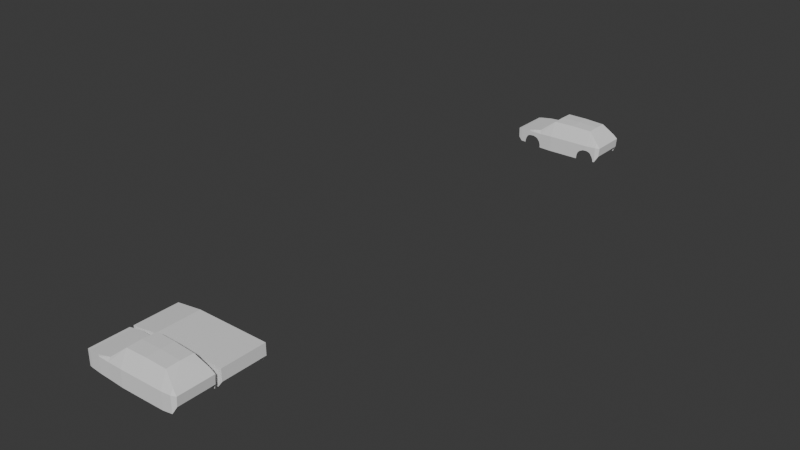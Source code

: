 # Source: Golf.blend  (saved by Blender 4.4.32; exported with 4.5.12 LTS)
import bpy
from mathutils import Matrix  # noqa: F401  (used for matrix-valued properties, if any)

bpy.ops.wm.read_factory_settings(use_empty=True)
scene = bpy.context.scene
scene.name = 'Scene'

# ---- collections
col_collection = bpy.data.collections.new('Collection'); scene.collection.children.link(col_collection)

# ---- world
world_world = bpy.data.worlds.new('World'); scene.world = world_world
world_world.use_nodes = True; world_world.node_tree.nodes.clear()
_N = world_world.node_tree.nodes; _L = world_world.node_tree.links
n0 = _N.new('ShaderNodeOutputWorld'); n0.name = 'World Output'; n0.location = (300, 300)
n1 = _N.new('ShaderNodeBackground'); n1.name = 'Background'; n1.location = (10, 300)
n1.inputs[0].default_value = (0.05088, 0.05088, 0.05088, 1.0)
_L.new(n1.outputs[0], n0.inputs[0])
n0.is_active_output = True
world_world.color = (0.05088, 0.05088, 0.05088)
world_world.sun_shadow_jitter_overblur = 0.0

# ---- meshes
me_cube_005 = bpy.data.meshes.new('Cube.005')
me_cube_005.from_pydata([(-15.19, 3.0, -0.8239), (-15.22, 3.0, 0.7538), (0.05118, 2.762, -0.4433), (0.1759, 2.762, 1.001), (-15.19, 0.0, -0.8239), (-15.22, -6.613e-09, 0.7538), (0.05118, 0.0, -0.4433), (0.1759, 0.0, 1.001), (-11.1, 2.893, 1.353), (-11.1, 0.0, 1.353), (-8.779, 2.162, 3.217), (-8.779, 0.0, 3.28), (-8.779, 3.351, -1.611), (-2.214, 1.992, 3.161), (-2.214, -7.619e-09, 3.224), (-0.4991, 2.607, 1.682), (-0.4991, 0.0, 1.682), (-0.4991, 3.079, -1.441), (-5.413, 3.272, -1.611), (-5.53, 2.083, 3.269), (-5.53, -3.77e-09, 3.332), (-14.68, 3.079, -1.383), (-14.68, 3.079, 0.8533), (-14.68, 0.0, 0.8533), (-12.95, 3.204, 1.094), (-12.95, 0.0, 1.094), (-10.83, 3.261, 0.838), (-8.779, 3.351, 0.9548), (-1.991, 3.181, 0.9514), (-0.4991, 3.079, 1.018), (-5.42, 3.272, 0.9579), (-12.95, 3.204, 0.8224), (-14.07, 3.136, -1.389), (-13.89, 3.136, 0.8391), (-10.83, 3.261, 0.3639), (-8.779, 3.351, 0.4581), (-2.014, 3.181, 0.5047), (-0.4991, 3.079, 0.5418), (-5.418, 3.272, 0.4606), (-12.95, 3.204, 0.397), (-15.23, 0.0, 0.4881), (0.1518, 2.762, 0.7216), (0.1518, 0.0, 0.7216), (-15.23, 3.0, 0.4881), (-14.68, 3.079, 0.4204), (-13.89, 3.136, 0.4097), (-10.58, 3.261, -1.19), (-8.779, 3.351, -1.17), (-0.4991, 3.079, -1.018), (-5.414, 3.272, -1.169), (-15.2, 0.0, -0.544), (0.07264, 2.762, -0.1948), (0.07264, 0.0, -0.1948), (-15.2, 3.0, -0.544), (-14.68, 3.079, -0.9983), (-14.04, 3.136, -0.9704), (-10.83, 3.261, -0.08381), (-8.779, 3.351, -0.01099), (-2.017, 3.181, 0.1601), (-0.4991, 3.079, 0.0923), (-5.417, 3.272, -0.00905), (-12.95, 3.204, 0.1053), (-15.22, 0.0, 0.1907), (0.129, 2.762, 0.4576), (0.129, 0.0, 0.4576), (-15.22, 3.0, 0.1907), (-14.68, 3.079, 0.01164), (-13.92, 3.136, -0.1006), (-11.6, 2.977, 1.283), (-11.6, 0.0, 1.283), (-10.9, 3.245, -1.61), (-11.4, 3.245, 0.8338), (-11.4, 3.245, 0.3729), (-10.89, 3.245, -1.193), (-11.48, 3.245, -0.06523), (-12.28, 3.091, 1.188), (-12.28, 0.0, 1.188), (-12.18, 3.224, 0.828), (-12.18, 3.224, 0.4853), (-12.18, 3.224, 0.1699), (-10.67, 3.261, -0.6506), (-8.779, 3.351, -0.6048), (-0.4991, 3.079, -0.4767), (-5.415, 3.272, -0.6035), (-15.21, 0.0, -0.1857), (0.1001, 2.762, 0.1233), (0.1001, 0.0, 0.1233), (-15.21, 3.0, -0.1857), (-14.68, 3.079, -0.5058), (-14.03, 3.136, -0.5274), (-11.04, 3.245, -0.6475), (-13.74, 3.147, 0.9837), (-13.74, 0.0, 0.9837), (-13.38, 3.173, 0.8301), (-13.8, 3.173, -1.371), (-13.46, 3.173, 0.2479), (-13.78, 3.173, -1.05), (-13.36, 3.173, -0.08026), (-13.63, 3.173, -0.5179), (-3.955, 2.04, 3.217), (-3.955, -5.599e-09, 3.28), (-3.78, 3.229, -1.611), (-3.79, 3.229, 0.9548), (-3.788, 3.229, 0.4581), (-3.768, 3.229, -1.238), (-3.54, 3.229, -0.4576), (-3.706, 3.229, -0.8737), (-3.446, 2.026, 3.201), (-3.446, -6.189e-09, 3.264), (-3.265, 3.215, 0.9538), (-3.213, 3.215, 0.2902), (-3.251, 3.215, -0.1529), (-2.838, 2.009, 3.181), (-2.838, -6.895e-09, 3.244), (-2.635, 3.198, 0.9526), (-2.633, 3.198, 0.4563), (-2.635, 3.198, 0.1335), (-1.609, 2.209, 2.638), (-1.609, -4.928e-09, 2.679), (-1.464, 3.145, 0.9748), (-1.462, 3.145, 0.4859), (-1.574, 3.145, 0.02866), (-0.5021, 3.079, 0.5416), (-0.809, 3.096, -1.076), (-0.7509, 3.096, 0.07444), (-0.9691, 3.096, -0.6764), (-0.7494, 3.096, -1.47), (-1.193, 2.358, 2.28), (-1.193, -3.084e-09, 2.306), (-1.103, 3.12, 0.9909), (-1.151, 3.12, 0.3967), (-1.292, 3.12, -0.1691), (-1.136, 3.12, -0.4242), (-4.169, 3.24, -0.8005), (-3.643, 3.229, -0.07864), (-4.18, 3.24, -1.221), (-3.863, 3.236, -0.3805), (-4.19, 3.24, -1.611), (-10.6, 3.261, -1.611)], [], [(29, 15, 3), (22, 1, 5, 23), (10, 8, 9, 11), (71, 68, 8, 26), (19, 10, 11, 20), (26, 8, 10, 27), (117, 13, 14, 118), (114, 112, 13, 28), (3, 15, 16, 7), (27, 10, 19, 30), (99, 19, 20, 100), (91, 22, 23, 92), (75, 24, 25, 76), (91, 24, 31, 93), (95, 93, 31, 39), (43, 1, 22, 44), (35, 27, 30, 38), (122, 29, 37), (115, 114, 28, 36), (34, 26, 27, 35), (72, 71, 26, 34), (41, 3, 7, 42), (37, 29, 3, 41), (40, 5, 1, 43), (44, 22, 33, 45), (66, 44, 45, 67), (62, 40, 43, 65), (59, 37, 41, 63), (63, 41, 42, 64), (74, 72, 56), (56, 34, 35, 57), (116, 115, 36, 58), (124, 122, 37, 59), (57, 35, 38, 60), (65, 43, 44, 66), (97, 95, 39, 61), (0, 53, 54, 21), (12, 47, 49, 18), (126, 123, 48, 17), (70, 73, 46, 138), (2, 51, 52, 6), (17, 48, 51, 2), (4, 50, 53, 0), (21, 54, 55, 32), (87, 65, 66, 88), (81, 57, 60, 83), (125, 124, 82), (33, 91, 93), (90, 56, 80), (85, 63, 64, 86), (82, 59, 63, 85), (84, 62, 65, 87), (88, 66, 67, 89), (79, 78, 72, 74), (78, 77, 71, 72), (8, 68, 69, 9), (77, 75, 68, 71), (31, 24, 75, 77), (39, 31, 77, 78), (61, 39, 78, 79), (68, 75, 76, 69), (54, 88, 89, 55), (50, 84, 87, 53), (48, 82, 85, 51), (51, 85, 86, 52), (73, 90, 80, 46), (95, 67, 45), (123, 125, 82, 48), (47, 81, 83, 49), (53, 87, 88, 54), (55, 89, 98, 96), (89, 67, 97, 98), (32, 55, 96, 94), (67, 95, 97), (45, 33, 93, 95), (22, 91, 33), (24, 91, 92, 25), (49, 83, 133, 135), (83, 60, 136, 133), (18, 49, 135, 137), (60, 38, 103, 134, 136), (38, 30, 102, 103), (107, 99, 100, 108), (30, 19, 99, 102), (112, 107, 108, 113), (105, 134, 110, 111), (103, 102, 109, 110), (102, 99, 107, 109), (13, 112, 113, 14), (111, 110, 115, 116), (110, 109, 114, 115), (109, 107, 112, 114), (58, 36, 120, 121), (36, 28, 119, 120), (28, 13, 117, 119), (127, 117, 118, 128), (132, 131, 124, 125), (131, 130, 124), (130, 129, 29, 122), (129, 127, 15, 29), (119, 117, 127, 129), (120, 119, 129, 130), (121, 120, 130, 131), (15, 127, 128, 16), (124, 130, 122), (82, 124, 59), (136, 134, 105), (110, 134, 103), (135, 133, 106, 104), (133, 136, 105, 106), (137, 135, 104, 101), (56, 90, 74), (56, 72, 34), (80, 56, 57, 81), (46, 80, 81, 47), (138, 46, 47, 12)])
_uv = me_cube_005.uv_layers.new(name='UVMap')
_uv.uv.foreach_set('vector', [0.3901, 0.4862, 0.625, 0.4862, 0.3901, 0.5, 0.8659, 0.5, 0.875, 0.5, 0.875, 0.625, 0.8659, 0.625, 0.7707, 0.5, 0.8082, 0.5, 0.8082, 0.625, 0.7707, 0.625, 0.3901, 0.3088, 0.625, 0.3088, 0.625, 0.3168, 0.3901, 0.3168, 0.7164, 0.5, 0.7707, 0.5, 0.7707, 0.625, 0.7164, 0.625, 0.3901, 0.3168, 0.625, 0.3168, 0.625, 0.3543, 0.3901, 0.3543, 0.6532, 0.5, 0.661, 0.5, 0.661, 0.625, 0.6532, 0.625, 0.3901, 0.4536, 0.625, 0.4536, 0.625, 0.464, 0.3901, 0.464, 0.625, 0.5, 0.6388, 0.5, 0.6388, 0.625, 0.625, 0.625, 0.3901, 0.3543, 0.625, 0.3543, 0.625, 0.4086, 0.3901, 0.4086, 0.6901, 0.5, 0.7164, 0.5, 0.7164, 0.625, 0.6901, 0.625, 0.8508, 0.5, 0.8659, 0.5, 0.8659, 0.625, 0.8508, 0.625, 0.8272, 0.5, 0.838, 0.5, 0.838, 0.625, 0.8272, 0.625, 0.625, 0.2742, 0.625, 0.287, 0.3901, 0.287, 0.4487, 0.28, 0.3872, 0.28, 0.3901, 0.28, 0.3901, 0.287, 0.3872, 0.287, 0.3872, 0.25, 0.3901, 0.25, 0.3901, 0.2591, 0.3872, 0.2591, 0.3872, 0.3543, 0.3901, 0.3543, 0.3901, 0.4086, 0.3872, 0.4086, 0.3872, 0.4861, 0.3901, 0.4862, 0.3872, 0.4862, 0.3872, 0.4536, 0.3901, 0.4536, 0.3901, 0.464, 0.3872, 0.464, 0.3872, 0.3168, 0.3901, 0.3168, 0.3901, 0.3543, 0.3872, 0.3543, 0.3872, 0.3088, 0.3901, 0.3088, 0.3901, 0.3168, 0.3872, 0.3168, 0.3872, 0.5, 0.3901, 0.5, 0.3901, 0.625, 0.3872, 0.625, 0.3872, 0.4862, 0.3901, 0.4862, 0.3901, 0.5, 0.3872, 0.5, 0.3872, 0.125, 0.3901, 0.125, 0.3901, 0.25, 0.3872, 0.25, 0.3872, 0.2591, 0.3901, 0.2591, 0.3901, 0.2718, 0.3872, 0.2718, 0.3844, 0.2591, 0.3872, 0.2591, 0.3872, 0.2718, 0.3844, 0.2718, 0.3844, 0.125, 0.3872, 0.125, 0.3872, 0.25, 0.3844, 0.25, 0.3844, 0.4862, 0.3872, 0.4862, 0.3872, 0.5, 0.3844, 0.5, 0.3844, 0.5, 0.3872, 0.5, 0.3872, 0.625, 0.3844, 0.625, 0.3844, 0.3088, 0.3872, 0.3088, 0.3844, 0.3168, 0.3844, 0.3168, 0.3872, 0.3168, 0.3872, 0.3543, 0.3844, 0.3543, 0.3844, 0.4536, 0.3872, 0.4536, 0.3872, 0.464, 0.3844, 0.464, 0.3844, 0.4824, 0.3872, 0.4861, 0.3872, 0.4862, 0.3844, 0.4862, 0.3844, 0.3543, 0.3872, 0.3543, 0.3872, 0.4086, 0.3844, 0.4086, 0.3844, 0.25, 0.3872, 0.25, 0.3872, 0.2591, 0.3844, 0.2591, 0.3844, 0.28, 0.3872, 0.28, 0.3872, 0.287, 0.3844, 0.287, 0.375, 0.25, 0.3776, 0.25, 0.3776, 0.2591, 0.375, 0.2591, 0.375, 0.3543, 0.3776, 0.3543, 0.3776, 0.4086, 0.375, 0.4086, 0.375, 0.4824, 0.3776, 0.4824, 0.3776, 0.4862, 0.375, 0.4862, 0.375, 0.3088, 0.3776, 0.3088, 0.3776, 0.3168, 0.375, 0.3169, 0.375, 0.5, 0.3776, 0.5, 0.3776, 0.625, 0.375, 0.625, 0.375, 0.4862, 0.3776, 0.4862, 0.3776, 0.5, 0.375, 0.5, 0.375, 0.125, 0.3776, 0.125, 0.3776, 0.25, 0.375, 0.25, 0.375, 0.2591, 0.3776, 0.2591, 0.3776, 0.2718, 0.375, 0.2718, 0.3809, 0.25, 0.3844, 0.25, 0.3844, 0.2591, 0.3809, 0.2591, 0.3809, 0.3543, 0.3844, 0.3543, 0.3844, 0.4086, 0.3809, 0.4086, 0.3809, 0.4824, 0.3844, 0.4824, 0.3809, 0.4862, 0.5176, 0.2718, 0.625, 0.2742, 0.4487, 0.28, 0.3809, 0.3088, 0.3844, 0.3168, 0.3809, 0.3168, 0.3809, 0.5, 0.3844, 0.5, 0.3844, 0.625, 0.3809, 0.625, 0.3809, 0.4862, 0.3844, 0.4862, 0.3844, 0.5, 0.3809, 0.5, 0.3809, 0.125, 0.3844, 0.125, 0.3844, 0.25, 0.3809, 0.25, 0.3809, 0.2591, 0.3844, 0.2591, 0.3844, 0.2718, 0.3809, 0.2718, 0.3844, 0.2978, 0.3872, 0.2978, 0.3872, 0.3088, 0.3844, 0.3088, 0.3872, 0.2978, 0.3901, 0.2978, 0.3901, 0.3088, 0.3872, 0.3088, 0.8082, 0.5, 0.8162, 0.5, 0.8162, 0.625, 0.8082, 0.625, 0.3901, 0.2978, 0.625, 0.2978, 0.625, 0.3088, 0.3901, 0.3088, 0.3901, 0.287, 0.625, 0.287, 0.625, 0.2978, 0.3901, 0.2978, 0.3872, 0.287, 0.3901, 0.287, 0.3901, 0.2978, 0.3872, 0.2978, 0.3844, 0.287, 0.3872, 0.287, 0.3872, 0.2978, 0.3844, 0.2978, 0.8162, 0.5, 0.8272, 0.5, 0.8272, 0.625, 0.8162, 0.625, 0.3776, 0.2591, 0.3809, 0.2591, 0.3809, 0.2718, 0.3776, 0.2718, 0.3776, 0.125, 0.3809, 0.125, 0.3809, 0.25, 0.3776, 0.25, 0.3776, 0.4862, 0.3809, 0.4862, 0.3809, 0.5, 0.3776, 0.5, 0.3776, 0.5, 0.3809, 0.5, 0.3809, 0.625, 0.3776, 0.625, 0.3776, 0.3088, 0.3809, 0.3088, 0.3809, 0.3168, 0.3776, 0.3168, 0.3872, 0.28, 0.3844, 0.2718, 0.3872, 0.2718, 0.3776, 0.4824, 0.3809, 0.4824, 0.3809, 0.4862, 0.3776, 0.4862, 0.3776, 0.3543, 0.3809, 0.3543, 0.3809, 0.4086, 0.3776, 0.4086, 0.3776, 0.25, 0.3809, 0.25, 0.3809, 0.2591, 0.3776, 0.2591, 0.3776, 0.2718, 0.3809, 0.2718, 0.3809, 0.28, 0.3776, 0.28, 0.3809, 0.2718, 0.3844, 0.2718, 0.3844, 0.28, 0.3809, 0.28, 0.375, 0.2718, 0.3776, 0.2718, 0.3776, 0.28, 0.375, 0.28, 0.3844, 0.2718, 0.3872, 0.28, 0.3844, 0.28, 0.3872, 0.2718, 0.3901, 0.2718, 0.3901, 0.28, 0.3872, 0.28, 0.625, 0.2591, 0.625, 0.2742, 0.5176, 0.2718, 0.838, 0.5, 0.8508, 0.5, 0.8508, 0.625, 0.838, 0.625, 0.3776, 0.4086, 0.3809, 0.4086, 0.3809, 0.4278, 0.3776, 0.4283, 0.3809, 0.4086, 0.3844, 0.4086, 0.3844, 0.4304, 0.3809, 0.4278, 0.375, 0.4086, 0.3776, 0.4086, 0.3776, 0.4283, 0.375, 0.4283, 0.3844, 0.4086, 0.3872, 0.4086, 0.3872, 0.4349, 0.3856, 0.4349, 0.3844, 0.4304, 0.3872, 0.4086, 0.3901, 0.4086, 0.3901, 0.4349, 0.3872, 0.4349, 0.6816, 0.5, 0.6901, 0.5, 0.6901, 0.625, 0.6816, 0.625, 0.3901, 0.4086, 0.625, 0.4086, 0.625, 0.4349, 0.3901, 0.4349, 0.6714, 0.5, 0.6816, 0.5, 0.6816, 0.625, 0.6714, 0.625, 0.3844, 0.4349, 0.3856, 0.4349, 0.3872, 0.4434, 0.3844, 0.4434, 0.3872, 0.4349, 0.3901, 0.4349, 0.3901, 0.4434, 0.3872, 0.4434, 0.3901, 0.4349, 0.625, 0.4349, 0.625, 0.4434, 0.3901, 0.4434, 0.661, 0.5, 0.6714, 0.5, 0.6714, 0.625, 0.661, 0.625, 0.3844, 0.4434, 0.3872, 0.4434, 0.3872, 0.4536, 0.3844, 0.4536, 0.3872, 0.4434, 0.3901, 0.4434, 0.3901, 0.4536, 0.3872, 0.4536, 0.3901, 0.4434, 0.625, 0.4434, 0.625, 0.4536, 0.3901, 0.4536, 0.3844, 0.464, 0.3872, 0.464, 0.3872, 0.4718, 0.3844, 0.4718, 0.3872, 0.464, 0.3901, 0.464, 0.3901, 0.4718, 0.3872, 0.4718, 0.3901, 0.464, 0.625, 0.464, 0.625, 0.4718, 0.3901, 0.4718, 0.6478, 0.5, 0.6532, 0.5, 0.6532, 0.625, 0.6478, 0.625, 0.3809, 0.4772, 0.3844, 0.4772, 0.3844, 0.4824, 0.3809, 0.4824, 0.3844, 0.4772, 0.3872, 0.4772, 0.3844, 0.4824, 0.3872, 0.4772, 0.3901, 0.4772, 0.3901, 0.4862, 0.3872, 0.4861, 0.3901, 0.4772, 0.625, 0.4772, 0.625, 0.4862, 0.3901, 0.4862, 0.3901, 0.4718, 0.625, 0.4718, 0.625, 0.4772, 0.3901, 0.4772, 0.3872, 0.4718, 0.3901, 0.4718, 0.3901, 0.4772, 0.3872, 0.4772, 0.3844, 0.4718, 0.3872, 0.4718, 0.3872, 0.4772, 0.3844, 0.4772, 0.6388, 0.5, 0.6478, 0.5, 0.6478, 0.625, 0.6388, 0.625, 0.3844, 0.4824, 0.3872, 0.4772, 0.3872, 0.4861, 0.3809, 0.4862, 0.3844, 0.4824, 0.3844, 0.4862, 0.3844, 0.4304, 0.3856, 0.4349, 0.3844, 0.4349, 0.3872, 0.4434, 0.3856, 0.4349, 0.3872, 0.4349, 0.3776, 0.4283, 0.3809, 0.4278, 0.3809, 0.4349, 0.3776, 0.4349, 0.3809, 0.4278, 0.3844, 0.4304, 0.3844, 0.4349, 0.3809, 0.4349, 0.375, 0.4283, 0.3776, 0.4283, 0.3776, 0.4349, 0.375, 0.4349, 0.3844, 0.3168, 0.3809, 0.3088, 0.3844, 0.3088, 0.3844, 0.3168, 0.3872, 0.3088, 0.3872, 0.3168, 0.3809, 0.3168, 0.3844, 0.3168, 0.3844, 0.3543, 0.3809, 0.3543, 0.3776, 0.3168, 0.3809, 0.3168, 0.3809, 0.3543, 0.3776, 0.3543, 0.375, 0.3169, 0.3776, 0.3168, 0.3776, 0.3543, 0.375, 0.3543])
me_cube_005.update()
me_cube_007 = bpy.data.meshes.new('Cube.007')
me_cube_007.from_pydata([(-15.24, 3.442, -1.611), (-15.24, 3.442, 0.7744), (0.2553, 3.442, -0.4433), (0.2553, 3.442, 1.353), (-15.24, 0.0, -1.611), (-15.24, 0.0, 0.7744), (0.2553, 0.0, -0.4433), (0.2553, 0.0, 1.353), (-11.1, 3.442, -1.611), (-11.1, 3.442, 1.353), (-11.1, 0.0, 1.353), (-8.779, 3.442, 1.353), (-8.779, 0.0, 1.353), (-8.779, 3.442, -1.611), (-1.976, 3.442, 1.353), (-1.976, 0.0, 1.353), (-1.976, 3.442, -1.611), (-0.4991, 3.442, 1.353), (-0.4991, 0.0, 1.353), (-0.4991, 3.442, -1.441)], [], [(4, 5, 1, 0), (19, 17, 3, 2), (9, 1, 5, 10), (2, 3, 7, 6), (11, 9, 10, 12), (0, 1, 9, 8), (14, 11, 12, 15), (8, 9, 11, 13), (17, 14, 15, 18), (13, 11, 14, 16), (3, 17, 18, 7), (16, 14, 17, 19)])
_uv = me_cube_007.uv_layers.new(name='UVMap')
_uv.uv.foreach_set('vector', [0.375, 0.125, 0.625, 0.125, 0.625, 0.25, 0.375, 0.25, 0.375, 0.4862, 0.625, 0.4862, 0.625, 0.5, 0.375, 0.5, 0.8082, 0.5, 0.875, 0.5, 0.875, 0.625, 0.8082, 0.625, 0.375, 0.5, 0.625, 0.5, 0.625, 0.625, 0.375, 0.625, 0.7707, 0.5, 0.8082, 0.5, 0.8082, 0.625, 0.7707, 0.625, 0.375, 0.25, 0.625, 0.25, 0.625, 0.3168, 0.375, 0.3168, 0.661, 0.5, 0.7707, 0.5, 0.7707, 0.625, 0.661, 0.625, 0.375, 0.3168, 0.625, 0.3168, 0.625, 0.3543, 0.375, 0.3543, 0.6388, 0.5, 0.661, 0.5, 0.661, 0.625, 0.6388, 0.625, 0.375, 0.3543, 0.625, 0.3543, 0.625, 0.464, 0.375, 0.464, 0.625, 0.5, 0.6388, 0.5, 0.6388, 0.625, 0.625, 0.625, 0.375, 0.464, 0.625, 0.464, 0.625, 0.4862, 0.375, 0.4862])
me_cube_007.update()
me_cube_008 = bpy.data.meshes.new('Cube.008')
me_cube_008.from_pydata([(-15.24, 3.0, -1.611), (-15.24, 3.0, 0.803), (0.05118, 2.762, -0.4433), (0.1759, 2.762, 1.001), (-15.24, 0.0, -1.611), (-15.24, 0.0, 0.803), (0.05118, 0.0, -0.4433), (0.1759, 0.0, 1.001), (-11.1, 3.261, -1.611), (-11.1, 2.893, 1.353), (-11.1, 0.0, 1.353), (-8.779, 2.162, 3.217), (-8.779, 0.0, 3.28), (-8.779, 3.351, -1.611), (-2.214, 1.992, 3.161), (-2.214, -7.619e-09, 3.224), (-1.976, 3.181, -1.611), (-0.4991, 2.607, 1.682), (-0.4991, 0.0, 1.682), (-0.4991, 3.079, -1.441), (-5.413, 3.272, -1.611), (-5.53, 2.083, 3.269), (-5.53, -3.77e-09, 3.332), (-14.68, 3.079, -1.611), (-14.68, 3.079, 0.8533), (-14.68, 0.0, 0.8533), (-12.95, 3.204, 1.094), (-12.95, 0.0, 1.094), (-12.95, 3.204, -1.611), (-11.1, 3.261, 0.838), (-8.779, 3.351, 0.9548), (-1.991, 3.181, 0.9514), (-0.4991, 3.079, 1.018), (-5.42, 3.272, 0.9579), (-12.95, 3.204, 0.8224)], [], [(32, 17, 3), (24, 1, 5, 25), (11, 9, 10, 12), (34, 26, 9, 29), (21, 11, 12, 22), (29, 9, 11, 30), (17, 14, 15, 18), (33, 21, 14, 31), (3, 17, 18, 7), (31, 14, 17, 32), (30, 11, 21, 33), (14, 21, 22, 15), (26, 24, 25, 27), (9, 26, 27, 10), (24, 26, 34), (23, 24, 34, 28), (0, 1, 24, 23), (13, 30, 33, 20), (16, 31, 32, 19), (20, 33, 31, 16), (8, 29, 30, 13), (28, 34, 29, 8), (2, 3, 7, 6), (19, 32, 3, 2), (4, 5, 1, 0)])
_uv = me_cube_008.uv_layers.new(name='UVMap')
_uv.uv.foreach_set('vector', [0.3901, 0.4862, 0.625, 0.4862, 0.3901, 0.5, 0.8659, 0.5, 0.875, 0.5, 0.875, 0.625, 0.8659, 0.625, 0.7707, 0.5, 0.8082, 0.5, 0.8082, 0.625, 0.7707, 0.625, 0.3901, 0.287, 0.625, 0.287, 0.625, 0.3168, 0.3901, 0.3168, 0.7164, 0.5, 0.7707, 0.5, 0.7707, 0.625, 0.7164, 0.625, 0.3901, 0.3168, 0.625, 0.3168, 0.625, 0.3543, 0.3901, 0.3543, 0.6388, 0.5, 0.661, 0.5, 0.661, 0.625, 0.6388, 0.625, 0.3901, 0.4086, 0.625, 0.4086, 0.625, 0.464, 0.3901, 0.464, 0.625, 0.5, 0.6388, 0.5, 0.6388, 0.625, 0.625, 0.625, 0.3901, 0.464, 0.625, 0.464, 0.625, 0.4862, 0.3901, 0.4862, 0.3901, 0.3543, 0.625, 0.3543, 0.625, 0.4086, 0.3901, 0.4086, 0.661, 0.5, 0.7164, 0.5, 0.7164, 0.625, 0.661, 0.625, 0.838, 0.5, 0.8659, 0.5, 0.8659, 0.625, 0.838, 0.625, 0.8082, 0.5, 0.838, 0.5, 0.838, 0.625, 0.8082, 0.625, 0.625, 0.2591, 0.625, 0.287, 0.3901, 0.287, 0.375, 0.2591, 0.3901, 0.2591, 0.3901, 0.287, 0.375, 0.287, 0.375, 0.25, 0.3901, 0.25, 0.3901, 0.2591, 0.375, 0.2591, 0.375, 0.3543, 0.3901, 0.3543, 0.3901, 0.4086, 0.375, 0.4086, 0.375, 0.464, 0.3901, 0.464, 0.3901, 0.4862, 0.375, 0.4862, 0.375, 0.4086, 0.3901, 0.4086, 0.3901, 0.464, 0.375, 0.464, 0.375, 0.3168, 0.3901, 0.3168, 0.3901, 0.3543, 0.375, 0.3543, 0.375, 0.287, 0.3901, 0.287, 0.3901, 0.3168, 0.375, 0.3168, 0.375, 0.5, 0.3901, 0.5, 0.3901, 0.625, 0.375, 0.625, 0.375, 0.4862, 0.3901, 0.4862, 0.3901, 0.5, 0.375, 0.5, 0.375, 0.125, 0.3901, 0.125, 0.3901, 0.25, 0.375, 0.25])
me_cube_008.update()

# ---- objects
ob_cube = bpy.data.objects.new('Cube', me_cube_005)
ob_cube_001 = bpy.data.objects.new('Cube.001', me_cube_007)
ob_cube_002 = bpy.data.objects.new('Cube.002', me_cube_008)
ob_top_z = bpy.data.objects.new('Top_Z', None)
ob_side_y = bpy.data.objects.new('Side_Y', None)
ob_back_x = bpy.data.objects.new('Back_X', None)

# ---- transforms, parenting, visibility, modifiers, constraints
ob_cube.location = (0.0, 0.0, 0.0)
_m = ob_cube.modifiers.new('Mirror', 'MIRROR')
_m.use_axis = (False, True, False)
ob_cube_001.location = (0.0, -81.0, 0.0)
_m = ob_cube_001.modifiers.new('Mirror', 'MIRROR')
_m.use_axis = (False, True, False)
ob_cube_002.location = (0.0, -88.0, 0.0)
_m = ob_cube_002.modifiers.new('Mirror', 'MIRROR')
_m.use_axis = (False, True, False)
ob_top_z.location = (-3.71, 4.223, -0.5512)
ob_top_z.scale = (6.222, 6.222, 6.222)
ob_top_z.empty_display_type = 'IMAGE'
ob_top_z.empty_display_size = 5.0
ob_side_y.location = (-3.697, 0.0, -5.483)
ob_side_y.rotation_euler = (1.571, -0.0, 0.0)
ob_side_y.scale = (6.222, 6.222, 6.222)
ob_side_y.empty_display_type = 'IMAGE'
ob_side_y.empty_display_size = 5.0
ob_back_x.location = (0.0, -10.12, -5.573)
ob_back_x.rotation_euler = (1.571, -0.0, 1.571)
ob_back_x.scale = (6.222, 6.222, 6.222)
ob_back_x.empty_display_type = 'IMAGE'
ob_back_x.empty_display_size = 5.0

# ---- collection membership
scene.collection.objects.link(ob_cube)
scene.collection.objects.link(ob_cube_001)
scene.collection.objects.link(ob_cube_002)
col_collection.objects.link(ob_top_z)
col_collection.objects.link(ob_side_y)
col_collection.objects.link(ob_back_x)

# ---- scene / render settings (as saved in the file)
scene.frame_start = 1; scene.frame_end = 250; scene.frame_set(1)
scene.render.engine = 'BLENDER_EEVEE_NEXT'
bpy.context.view_layer.update()

# ---- added for rendering (the .blend has no active camera and no usable light): camera, sun
cam_auto = bpy.data.cameras.new('AutoCamera')
cam_auto.lens = 50.0
cam_auto.sensor_width = 36.0
cam_auto.clip_end = 1560.27
ob_auto_camera = bpy.data.objects.new('AutoCamera', cam_auto)
scene.collection.objects.link(ob_auto_camera)
ob_auto_camera.location = (81.4103, -150.685, 71.9837)
ob_auto_camera.rotation_euler = (1.09748, -7.21219e-08, 0.694738)
scene.camera = ob_auto_camera
light_auto_sun = bpy.data.lights.new('AutoSun', 'SUN')
light_auto_sun.energy = 3.0
light_auto_sun.angle = 0.0523599
ob_auto_sun = bpy.data.objects.new('AutoSun', light_auto_sun)
scene.collection.objects.link(ob_auto_sun)
ob_auto_sun.rotation_euler = (0.872665, 0.174533, 0.523599)
bpy.context.view_layer.update()

